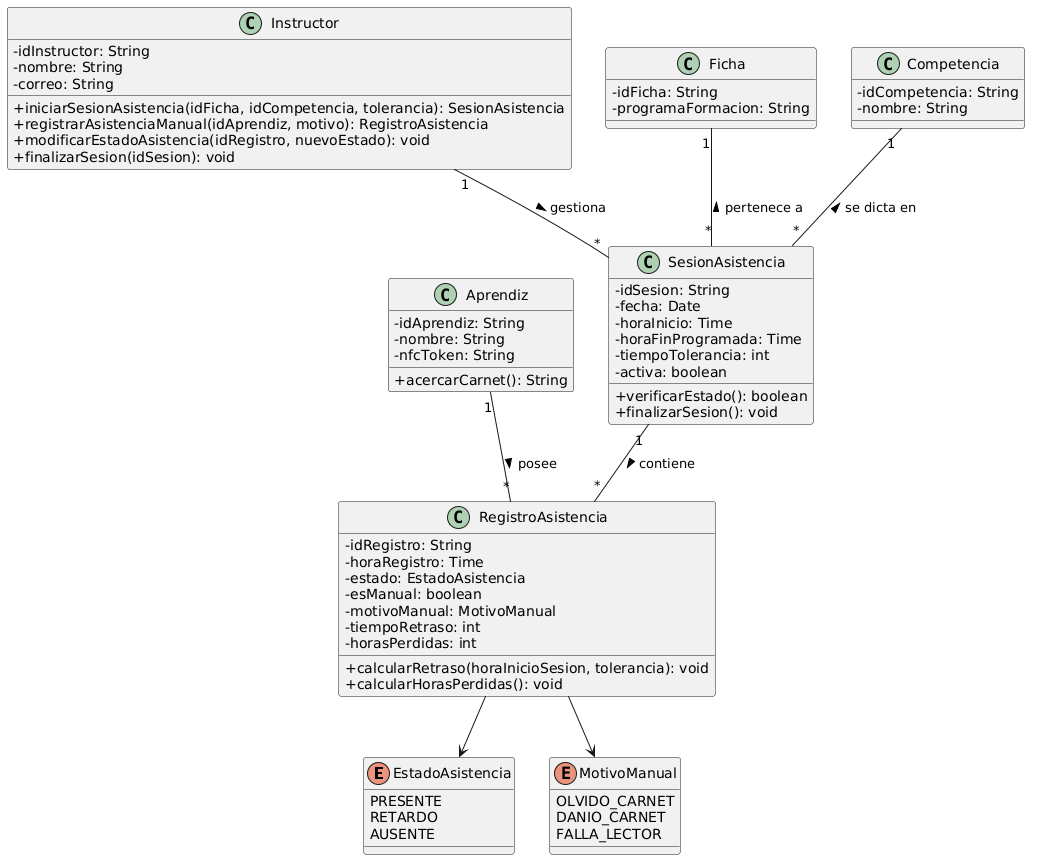

The diagram above was rendered by PlantUML. Its source (embedded in the PNG):
@startuml
skinparam classAttributeIconSize 0

enum EstadoAsistencia {
    PRESENTE
    RETARDO
    AUSENTE
}

enum MotivoManual {
    OLVIDO_CARNET
    DANIO_CARNET
    FALLA_LECTOR
}

class Instructor {
    - idInstructor: String
    - nombre: String
    - correo: String
    + iniciarSesionAsistencia(idFicha, idCompetencia, tolerancia): SesionAsistencia
    + registrarAsistenciaManual(idAprendiz, motivo): RegistroAsistencia
    + modificarEstadoAsistencia(idRegistro, nuevoEstado): void
    + finalizarSesion(idSesion): void
}

class Aprendiz {
    - idAprendiz: String
    - nombre: String
    - nfcToken: String
    + acercarCarnet(): String
}

class Ficha {
    - idFicha: String
    - programaFormacion: String
}

class Competencia {
    - idCompetencia: String
    - nombre: String
}

class SesionAsistencia {
    - idSesion: String
    - fecha: Date
    - horaInicio: Time
    - horaFinProgramada: Time
    - tiempoTolerancia: int
    - activa: boolean
    + verificarEstado(): boolean
    + finalizarSesion(): void
}

class RegistroAsistencia {
    - idRegistro: String
    - horaRegistro: Time
    - estado: EstadoAsistencia
    - esManual: boolean
    - motivoManual: MotivoManual
    - tiempoRetraso: int
    - horasPerdidas: int
    + calcularRetraso(horaInicioSesion, tolerancia): void
    + calcularHorasPerdidas(): void
}

Instructor "1" -- "*" SesionAsistencia : gestiona >
Ficha "1" -- "*" SesionAsistencia : pertenece a <
Competencia "1" -- "*" SesionAsistencia : se dicta en <
SesionAsistencia "1" -- "*" RegistroAsistencia : contiene >
Aprendiz "1" -- "*" RegistroAsistencia : posee >
RegistroAsistencia --> EstadoAsistencia
RegistroAsistencia --> MotivoManual
@endum